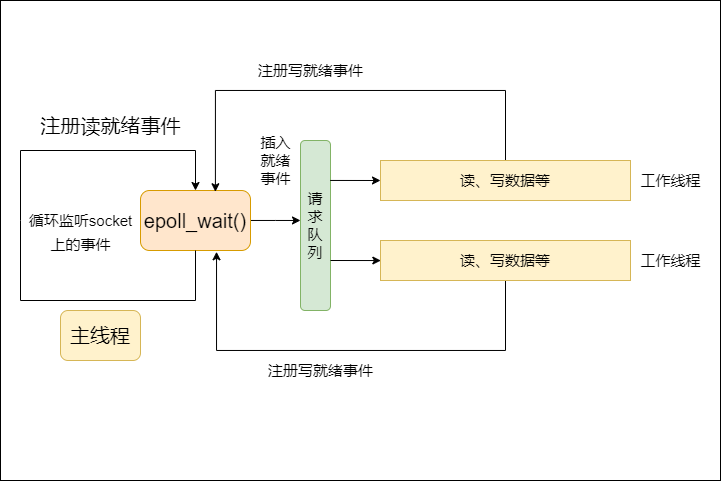

The diagram above was exported from draw.io. Its source (the exported page's mxGraphModel, read from the mxfile embedded in the PNG):
<mxGraphModel dx="981" dy="517" grid="1" gridSize="10" guides="1" tooltips="1" connect="1" arrows="1" fold="1" page="1" pageScale="1" pageWidth="827" pageHeight="1169" math="0" shadow="0">
  <root>
    <mxCell id="0" />
    <mxCell id="1" parent="0" />
    <mxCell id="WPXXr1tnnYoWuJ54uaJG-22" value="" style="rounded=0;whiteSpace=wrap;html=1;fontSize=15;" vertex="1" parent="1">
      <mxGeometry x="20" y="140" width="720" height="480" as="geometry" />
    </mxCell>
    <mxCell id="WPXXr1tnnYoWuJ54uaJG-1" value="&lt;font style=&quot;font-size: 20px&quot;&gt;主线程&lt;/font&gt;" style="rounded=1;whiteSpace=wrap;html=1;fillColor=#fff2cc;strokeColor=#d6b656;" vertex="1" parent="1">
      <mxGeometry x="80" y="450" width="80" height="50" as="geometry" />
    </mxCell>
    <mxCell id="WPXXr1tnnYoWuJ54uaJG-9" style="edgeStyle=orthogonalEdgeStyle;rounded=0;orthogonalLoop=1;jettySize=auto;html=1;fontSize=15;" edge="1" parent="1" source="WPXXr1tnnYoWuJ54uaJG-2" target="WPXXr1tnnYoWuJ54uaJG-8">
      <mxGeometry relative="1" as="geometry">
        <Array as="points">
          <mxPoint x="295" y="360" />
          <mxPoint x="295" y="360" />
        </Array>
      </mxGeometry>
    </mxCell>
    <mxCell id="WPXXr1tnnYoWuJ54uaJG-2" value="epoll_wait()" style="rounded=1;whiteSpace=wrap;html=1;fontSize=20;fillColor=#ffe6cc;strokeColor=#d79b00;" vertex="1" parent="1">
      <mxGeometry x="160" y="330" width="110" height="60" as="geometry" />
    </mxCell>
    <mxCell id="WPXXr1tnnYoWuJ54uaJG-5" value="" style="endArrow=classic;html=1;rounded=0;fontSize=20;exitX=0.5;exitY=1;exitDx=0;exitDy=0;entryX=0.5;entryY=0;entryDx=0;entryDy=0;" edge="1" parent="1" source="WPXXr1tnnYoWuJ54uaJG-2" target="WPXXr1tnnYoWuJ54uaJG-2">
      <mxGeometry width="50" height="50" relative="1" as="geometry">
        <mxPoint x="390" y="400" as="sourcePoint" />
        <mxPoint x="440" y="350" as="targetPoint" />
        <Array as="points">
          <mxPoint x="215" y="440" />
          <mxPoint x="40" y="440" />
          <mxPoint x="40" y="360" />
          <mxPoint x="40" y="290" />
          <mxPoint x="215" y="290" />
        </Array>
      </mxGeometry>
    </mxCell>
    <mxCell id="WPXXr1tnnYoWuJ54uaJG-6" value="注册读就绪事件" style="text;html=1;align=center;verticalAlign=middle;resizable=0;points=[];autosize=1;strokeColor=none;fillColor=none;fontSize=20;" vertex="1" parent="1">
      <mxGeometry x="50" y="250" width="160" height="30" as="geometry" />
    </mxCell>
    <mxCell id="WPXXr1tnnYoWuJ54uaJG-7" value="&lt;font style=&quot;font-size: 15px&quot;&gt;循环监听socket&lt;br&gt;上的事件&lt;/font&gt;" style="text;html=1;align=center;verticalAlign=middle;resizable=0;points=[];autosize=1;strokeColor=none;fillColor=none;fontSize=20;" vertex="1" parent="1">
      <mxGeometry x="40" y="340" width="120" height="60" as="geometry" />
    </mxCell>
    <mxCell id="WPXXr1tnnYoWuJ54uaJG-8" value="请求队列" style="rounded=1;whiteSpace=wrap;html=1;fontSize=15;fillColor=#d5e8d4;strokeColor=#82b366;" vertex="1" parent="1">
      <mxGeometry x="320" y="280" width="30" height="170" as="geometry" />
    </mxCell>
    <mxCell id="WPXXr1tnnYoWuJ54uaJG-10" value="插入&lt;br&gt;就绪&lt;br&gt;事件" style="text;html=1;align=center;verticalAlign=middle;resizable=0;points=[];autosize=1;strokeColor=none;fillColor=none;fontSize=15;" vertex="1" parent="1">
      <mxGeometry x="270" y="270" width="50" height="60" as="geometry" />
    </mxCell>
    <mxCell id="WPXXr1tnnYoWuJ54uaJG-18" style="edgeStyle=orthogonalEdgeStyle;rounded=0;orthogonalLoop=1;jettySize=auto;html=1;entryX=0.681;entryY=0.021;entryDx=0;entryDy=0;entryPerimeter=0;fontSize=15;" edge="1" parent="1" source="WPXXr1tnnYoWuJ54uaJG-11" target="WPXXr1tnnYoWuJ54uaJG-2">
      <mxGeometry relative="1" as="geometry">
        <Array as="points">
          <mxPoint x="525" y="230" />
          <mxPoint x="235" y="230" />
        </Array>
      </mxGeometry>
    </mxCell>
    <mxCell id="WPXXr1tnnYoWuJ54uaJG-11" value="读、写数据等" style="rounded=0;whiteSpace=wrap;html=1;fontSize=15;fillColor=#fff2cc;strokeColor=#d6b656;" vertex="1" parent="1">
      <mxGeometry x="400" y="300" width="250" height="40" as="geometry" />
    </mxCell>
    <mxCell id="WPXXr1tnnYoWuJ54uaJG-19" style="edgeStyle=orthogonalEdgeStyle;rounded=0;orthogonalLoop=1;jettySize=auto;html=1;fontSize=15;entryX=0.687;entryY=1.021;entryDx=0;entryDy=0;entryPerimeter=0;" edge="1" parent="1" source="WPXXr1tnnYoWuJ54uaJG-13" target="WPXXr1tnnYoWuJ54uaJG-2">
      <mxGeometry relative="1" as="geometry">
        <mxPoint x="240" y="399.9999999999999" as="targetPoint" />
        <Array as="points">
          <mxPoint x="525" y="490" />
          <mxPoint x="236" y="490" />
          <mxPoint x="236" y="391" />
        </Array>
      </mxGeometry>
    </mxCell>
    <mxCell id="WPXXr1tnnYoWuJ54uaJG-13" value="读、写数据等" style="rounded=0;whiteSpace=wrap;html=1;fontSize=15;fillColor=#fff2cc;strokeColor=#d6b656;" vertex="1" parent="1">
      <mxGeometry x="400" y="380" width="250" height="40" as="geometry" />
    </mxCell>
    <mxCell id="WPXXr1tnnYoWuJ54uaJG-14" value="工作线程" style="text;html=1;align=center;verticalAlign=middle;resizable=0;points=[];autosize=1;strokeColor=none;fillColor=none;fontSize=15;" vertex="1" parent="1">
      <mxGeometry x="650" y="310" width="80" height="20" as="geometry" />
    </mxCell>
    <mxCell id="WPXXr1tnnYoWuJ54uaJG-15" value="工作线程" style="text;html=1;align=center;verticalAlign=middle;resizable=0;points=[];autosize=1;strokeColor=none;fillColor=none;fontSize=15;" vertex="1" parent="1">
      <mxGeometry x="650" y="390" width="80" height="20" as="geometry" />
    </mxCell>
    <mxCell id="WPXXr1tnnYoWuJ54uaJG-16" value="" style="endArrow=classic;html=1;rounded=0;fontSize=15;exitX=0.989;exitY=0.235;exitDx=0;exitDy=0;exitPerimeter=0;entryX=0;entryY=0.5;entryDx=0;entryDy=0;" edge="1" parent="1" source="WPXXr1tnnYoWuJ54uaJG-8" target="WPXXr1tnnYoWuJ54uaJG-11">
      <mxGeometry width="50" height="50" relative="1" as="geometry">
        <mxPoint x="320" y="280" as="sourcePoint" />
        <mxPoint x="370" y="230" as="targetPoint" />
      </mxGeometry>
    </mxCell>
    <mxCell id="WPXXr1tnnYoWuJ54uaJG-17" value="" style="endArrow=classic;html=1;rounded=0;fontSize=15;exitX=0.989;exitY=0.235;exitDx=0;exitDy=0;exitPerimeter=0;entryX=0;entryY=0.5;entryDx=0;entryDy=0;" edge="1" parent="1">
      <mxGeometry width="50" height="50" relative="1" as="geometry">
        <mxPoint x="350.00000000000006" y="399.99999999999994" as="sourcePoint" />
        <mxPoint x="400.33" y="400.05" as="targetPoint" />
      </mxGeometry>
    </mxCell>
    <mxCell id="WPXXr1tnnYoWuJ54uaJG-20" value="注册写就绪事件" style="text;html=1;align=center;verticalAlign=middle;resizable=0;points=[];autosize=1;strokeColor=none;fillColor=none;fontSize=15;" vertex="1" parent="1">
      <mxGeometry x="270" y="200" width="120" height="20" as="geometry" />
    </mxCell>
    <mxCell id="WPXXr1tnnYoWuJ54uaJG-21" value="注册写就绪事件" style="text;html=1;align=center;verticalAlign=middle;resizable=0;points=[];autosize=1;strokeColor=none;fillColor=none;fontSize=15;" vertex="1" parent="1">
      <mxGeometry x="280" y="500" width="120" height="20" as="geometry" />
    </mxCell>
  </root>
</mxGraphModel>